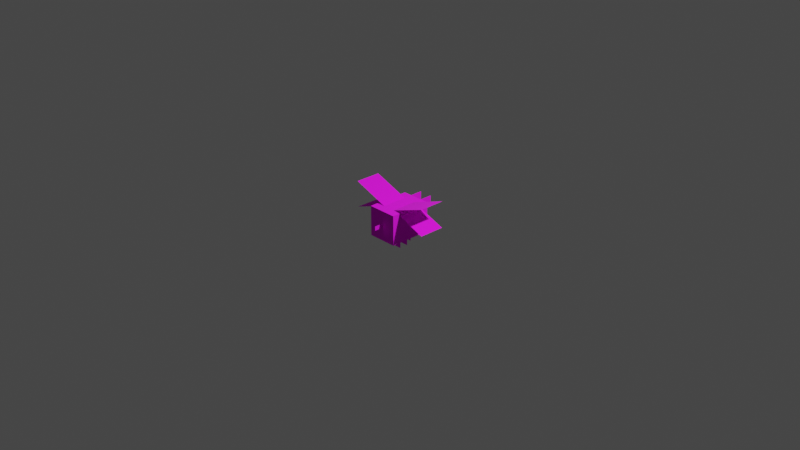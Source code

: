 # Source: x_farming_bee.blend  (saved by Blender 2.83.21; exported with 4.5.12 LTS)
import bpy
from mathutils import Matrix  # noqa: F401  (used for matrix-valued properties, if any)

bpy.ops.wm.read_factory_settings(use_empty=True)
scene = bpy.context.scene
scene.name = 'Scene'

# ---- collections
col_collection = bpy.data.collections.new('Collection'); scene.collection.children.link(col_collection)

# ---- images (referenced by path relative to the original .blend; pixels are not part of the script)
import os
ASSET_DIR = os.environ.get("B2B_ASSET_DIR", "")  # directory of the original .blend (textures are referenced by path, not embedded)
HERE = os.path.dirname(os.path.abspath(__file__))  # packed textures are extracted next to this script under _unpacked/

def load_image(name, relpath, width, height, colorspace="sRGB"):
    """Load a texture the original file referenced (path relative to the .blend, or extracted next to this script)."""
    p = next((c for c in (os.path.join(HERE, relpath), os.path.join(ASSET_DIR, relpath)) if relpath and os.path.exists(c)), "")
    if p:
        img = bpy.data.images.load(p, check_existing=True)
        img.name = name
    else:  # same state as the original file: an image datablock whose file is absent (Cycles renders it pink)
        img = bpy.data.images.new(name, width, height)
        img.source = "FILE"
        img.filepath = "//" + (relpath or name)
    img.colorspace_settings.name = colorspace
    return img
img_x_farming_bee_mesh_png = load_image('x_farming_bee_mesh.png', 'x_farming_bee_mesh.png', 1024, 1024, 'sRGB')

# ---- materials (node trees are filled in below, after node groups)
mat_bee_png = bpy.data.materials.new('bee.png')
mat_bee_png.alpha_threshold = 0.05
mat_bee_png.use_transparent_shadow = False

# ---- material node trees
mat_bee_png.use_nodes = True; mat_bee_png.node_tree.nodes.clear()
_N = mat_bee_png.node_tree.nodes; _L = mat_bee_png.node_tree.links
n0 = _N.new('ShaderNodeBsdfPrincipled'); n0.name = 'Principled BSDF'; n0.location = (10, 300)
n0.distribution = 'GGX'
n0.subsurface_method = 'BURLEY'
n0.inputs[2].default_value = 1.0
n0.inputs[3].default_value = 1.45
n0.inputs[27].default_value = (0.0, 0.0, 0.0, 1.0)
n0.inputs[28].default_value = 1.0
n1 = _N.new('ShaderNodeOutputMaterial'); n1.name = 'Material Output'; n1.location = (320, 270)
n2 = _N.new('ShaderNodeTexImage'); n2.name = 'Image Texture'; n2.location = (-440, 380)
n2.label = 'BASE COLOR'
n2.image = img_x_farming_bee_mesh_png
n2.interpolation = 'Closest'
n2.extension = 'EXTEND'
_L.new(n0.outputs[0], n1.inputs[0])
_L.new(n2.outputs[0], n0.inputs[0])
_L.new(n2.outputs[1], n0.inputs[4])
n1.is_active_output = True

# ---- world
world_world = bpy.data.worlds.new('World'); scene.world = world_world
world_world.use_nodes = True; world_world.node_tree.nodes.clear()
_N = world_world.node_tree.nodes; _L = world_world.node_tree.links
n0 = _N.new('ShaderNodeOutputWorld'); n0.name = 'World Output'; n0.location = (300, 300)
n1 = _N.new('ShaderNodeBackground'); n1.name = 'Background'; n1.location = (10, 300)
n1.inputs[0].default_value = (0.05088, 0.05088, 0.05088, 1.0)
_L.new(n1.outputs[0], n0.inputs[0])
n0.is_active_output = True
world_world.color = (0.05088, 0.05088, 0.05088)
world_world.use_sun_shadow = False
world_world.sun_shadow_jitter_overblur = 0.0

# ---- cameras
cam_camera = bpy.data.cameras.new('Camera')
cam_camera.clip_end = 100.0
cam_camera.ortho_scale = 7.314

# ---- lights
light_light = bpy.data.lights.new('Light', 'POINT')
light_light.transmission_factor = 0.0
light_light.energy = 1000.0
light_light.shadow_soft_size = 0.1
light_light.shadow_maximum_resolution = 0.006
light_light.use_absolute_resolution = True

# ---- meshes
me_mesh_0 = bpy.data.meshes.new('Mesh_0')
me_mesh_0.from_pydata([(0.2188, -0.3125, 0.2188), (0.2188, -0.3125, -0.2188), (0.2188, 0.3125, 0.2188), (0.2188, -0.3125, -0.2188), (0.2188, 0.3125, -0.2188), (0.2188, 0.3125, 0.2188), (-0.2188, 0.3125, 0.2188), (-0.2188, 0.3125, -0.2188), (-0.2188, -0.3125, 0.2188), (-0.2188, 0.3125, -0.2188), (-0.2188, -0.3125, -0.2188), (-0.2188, -0.3125, 0.2188), (-0.2188, 0.3125, 0.2188), (-0.2188, -0.3125, 0.2188), (0.2188, 0.3125, 0.2188), (-0.2188, -0.3125, 0.2188), (0.2188, -0.3125, 0.2188), (0.2188, 0.3125, 0.2188), (-0.2188, -0.3125, -0.2188), (-0.2188, 0.3125, -0.2188), (0.2188, -0.3125, -0.2188), (-0.2188, 0.3125, -0.2188), (0.2188, 0.3125, -0.2188), (0.2188, -0.3125, -0.2188), (-0.2188, -0.3125, 0.2188), (-0.2188, -0.3125, -0.2188), (0.2188, -0.3125, 0.2188), (-0.2188, -0.3125, -0.2188), (0.2188, -0.3125, -0.2188), (0.2188, -0.3125, 0.2188), (0.2188, 0.3125, 0.2188), (0.2188, 0.3125, -0.2188), (-0.2188, 0.3125, 0.2188), (0.2188, 0.3125, -0.2188), (-0.2188, 0.3125, -0.2188), (-0.2188, 0.3125, 0.2188), (0.09375, 0.5, 0.2188), (0.09375, 0.5, 0.09375), (0.09375, 0.3125, 0.2188), (0.09375, 0.5, 0.09375), (0.09375, 0.3125, 0.09375), (0.09375, 0.3125, 0.2188), (0.0, -0.3125, 0.03125), (0.0, -0.3125, -0.03125), (0.0, -0.4375, 0.03125), (0.0, -0.3125, -0.03125), (0.0, -0.4375, -0.03125), (0.0, -0.4375, 0.03125), (-0.09375, 0.3125, 0.2188), (-0.09375, 0.3125, 0.09375), (-0.09375, 0.5, 0.2188), (-0.09375, 0.3125, 0.09375), (-0.09375, 0.5, 0.09375), (-0.09375, 0.5, 0.2188), (0.1562, -0.125, -0.2188), (0.1562, -0.125, -0.3438), (-0.1562, -0.125, -0.2188), (0.1562, -0.125, -0.3438), (-0.1562, -0.125, -0.3438), (-0.1562, -0.125, -0.2188), (0.1562, 0.0, -0.2188), (0.1562, 0.0, -0.3438), (-0.1562, 0.0, -0.2188), (0.1562, 0.0, -0.3438), (-0.1562, 0.0, -0.3438), (-0.1562, 0.0, -0.2188), (0.09375, 0.125, -0.2188), (0.09375, 0.125, -0.3438), (-0.09375, 0.125, -0.2188), (0.09375, 0.125, -0.3438), (-0.09375, 0.125, -0.3438), (-0.09375, 0.125, -0.2188), (0.09375, 0.1875, 0.2188), (0.09375, -0.1875, 0.2188), (0.6223, 0.1875, 0.4112), (-0.6223, 0.1875, 0.4112), (-0.6223, -0.1875, 0.4112), (-0.09375, 0.1875, 0.2188), (-0.6223, -0.1875, 0.4112), (-0.09375, -0.1875, 0.2188), (-0.09375, 0.1875, 0.2188), (0.09375, -0.1875, 0.2188), (0.6223, -0.1875, 0.4112), (0.6223, 0.1875, 0.4112), (0.09375, 0.1875, 0.2188), (0.09375, -0.1875, 0.2188), (0.6223, 0.1875, 0.02643), (0.09375, -0.1875, 0.2188), (0.6223, -0.1875, 0.02643), (0.6223, 0.1875, 0.02643), (-0.6223, 0.1875, 0.02643), (-0.6223, -0.1875, 0.02643), (-0.09375, 0.1875, 0.2188), (-0.6223, -0.1875, 0.02643), (-0.09375, -0.1875, 0.2188), (-0.09375, 0.1875, 0.2188)], [], [(0, 1, 2), (3, 4, 5), (6, 7, 8), (9, 10, 11), (12, 13, 14), (15, 16, 17), (18, 19, 20), (21, 22, 23), (24, 25, 26), (27, 28, 29), (30, 31, 32), (33, 34, 35), (36, 37, 38), (39, 40, 41), (42, 43, 44), (45, 46, 47), (48, 49, 50), (51, 52, 53), (54, 55, 56), (57, 58, 59), (60, 61, 62), (63, 64, 65), (66, 67, 68), (69, 70, 71), (72, 73, 74), (75, 76, 77), (78, 79, 80), (81, 82, 83), (84, 85, 86), (87, 88, 89), (90, 91, 92), (93, 94, 95)])
_uv = me_mesh_0.uv_layers.new(name='UVMap')
_uv.uv.foreach_set('vector', [0.0, 0.6667, 0.0, 0.4333, 0.2941, 0.6667, 0.0, 0.4333, 0.2941, 0.4333, 0.2941, 0.6667, 0.5, 0.6667, 0.5, 0.4333, 0.7941, 0.6667, 0.5, 0.4333, 0.7941, 0.4333, 0.7941, 0.6667, 0.5, 0.6667, 0.5, 1.0, 0.2941, 0.6667, 0.5, 1.0, 0.2941, 1.0, 0.2941, 0.6667, 0.7059, 1.0, 0.7059, 0.6667, 0.5, 1.0, 0.7059, 0.6667, 0.5, 0.6667, 0.5, 1.0, 0.7941, 0.6667, 0.7941, 0.4333, 1.0, 0.6667, 0.7941, 0.4333, 1.0, 0.4333, 1.0, 0.6667, 0.2941, 0.6667, 0.2941, 0.4333, 0.5, 0.6667, 0.2941, 0.4333, 0.5, 0.4333, 0.5, 0.6667, 0.1765, 0.8, 0.1765, 0.7333, 0.2647, 0.8, 0.1765, 0.7333, 0.2647, 0.7333, 0.2647, 0.8, 0.7647, 0.6667, 0.7647, 0.7, 0.8235, 0.6667, 0.7647, 0.7, 0.8235, 0.7, 0.8235, 0.6667, 0.05882, 0.9, 0.05882, 0.8333, 0.1471, 0.9, 0.05882, 0.8333, 0.1471, 0.8333, 0.1471, 0.9, 0.7941, 0.8333, 0.7941, 0.7667, 0.9412, 0.8333, 0.7941, 0.7667, 0.9412, 0.7667, 0.9412, 0.8333, 0.7941, 0.9, 0.7941, 0.8333, 0.9412, 0.9, 0.7941, 0.8333, 0.9412, 0.8333, 0.9412, 0.9, 0.8235, 0.9667, 0.8235, 0.9, 0.9118, 0.9667, 0.8235, 0.9, 0.9118, 0.9, 0.9118, 0.9667, 0.4412, 0.2, 0.4412, 0.4, 0.2353, 0.2, 0.2353, 0.2, 0.2353, 0.4, 0.4412, 0.2, 0.2353, 0.4, 0.4412, 0.4, 0.4412, 0.2, 0.4412, 0.4, 0.2353, 0.4, 0.2353, 0.2, 0.4412, 0.0, 0.4412, 0.2, 0.6471, 0.0, 0.4412, 0.2, 0.6471, 0.2, 0.6471, 0.0, 0.6471, 0.0, 0.6471, 0.2, 0.4412, 0.0, 0.6471, 0.2, 0.4412, 0.2, 0.4412, 0.0])
me_mesh_0.materials.append(mat_bee_png)
me_mesh_0.use_remesh_fix_poles = True
me_mesh_0.use_remesh_preserve_attributes = False
me_mesh_0.use_mirror_vertex_groups = False
me_mesh_0.update()
me_mesh_0.normals_split_custom_set([tuple(v) for v in zip(*[iter([1.0, 0.0, 0.0, 1.0, 0.0, 0.0, 1.0, 0.0, 0.0, 1.0, 0.0, 0.0, 1.0, 0.0, 0.0, 1.0, 0.0, 0.0, -1.0, 0.0, 0.0, -1.0, 0.0, 0.0, -1.0, 0.0, 0.0, -1.0, 0.0, 0.0, -1.0, 0.0, 0.0, -1.0, 0.0, 0.0, 0.0, 0.0, 1.0, 0.0, 0.0, 1.0, 0.0, 0.0, 1.0, 0.0, 0.0, 1.0, 0.0, 0.0, 1.0, 0.0, 0.0, 1.0, 0.0, 0.0, -1.0, 0.0, 0.0, -1.0, 0.0, 0.0, -1.0, 0.0, 0.0, -1.0, 0.0, 0.0, -1.0, 0.0, 0.0, -1.0, 0.0, -1.0, 0.0, 0.0, -1.0, 0.0, 0.0, -1.0, 0.0, 0.0, -1.0, 0.0, 0.0, -1.0, 0.0, 0.0, -1.0, 0.0, 0.0, 1.0, 0.0, 0.0, 1.0, 0.0, 0.0, 1.0, 0.0, 0.0, 1.0, 0.0, 0.0, 1.0, 0.0, 0.0, 1.0, 0.0, -1.0, 0.0, 0.0, -1.0, 0.0, 0.0, -1.0, 0.0, 0.0, -1.0, 0.0, 0.0, -1.0, 0.0, 0.0, -1.0, 0.0, 0.0, -1.0, 0.0, 0.0, -1.0, 0.0, 0.0, -1.0, 0.0, 0.0, -1.0, 0.0, 0.0, -1.0, 0.0, 0.0, -1.0, 0.0, 0.0, 1.0, 0.0, 0.0, 1.0, 0.0, 0.0, 1.0, 0.0, 0.0, 1.0, 0.0, 0.0, 1.0, 0.0, 0.0, 1.0, 0.0, 0.0, 0.0, 1.0, 0.0, 0.0, 1.0, 0.0, 0.0, 1.0, 0.0, 0.0, 1.0, 0.0, 0.0, 1.0, 0.0, 0.0, 1.0, 0.0, 0.0, 1.0, 0.0, 0.0, 1.0, 0.0, 0.0, 1.0, 0.0, 0.0, 1.0, 0.0, 0.0, 1.0, 0.0, 0.0, 1.0, 0.0, 0.0, 1.0, 0.0, 0.0, 1.0, 0.0, 0.0, 1.0, 0.0, 0.0, 1.0, 0.0, 0.0, 1.0, 0.0, 0.0, 1.0, 0.0, -0.342, 0.0, 0.9397, -0.342, 0.0, 0.9397, -0.342, 0.0, 0.9397, 0.342, 0.0, 0.9397, 0.342, 0.0, 0.9397, 0.342, 0.0, 0.9397, 0.342, 0.0, 0.9397, 0.342, 0.0, 0.9397, 0.342, 0.0, 0.9397, -0.342, 0.0, 0.9397, -0.342, 0.0, 0.9397, -0.342, 0.0, 0.9397, 0.342, 0.0, 0.9397, 0.342, 0.0, 0.9397, 0.342, 0.0, 0.9397, 0.342, 0.0, 0.9397, 0.342, 0.0, 0.9397, 0.342, 0.0, 0.9397, -0.342, 0.0, 0.9397, -0.342, 0.0, 0.9397, -0.342, 0.0, 0.9397, -0.342, 0.0, 0.9397, -0.342, 0.0, 0.9397, -0.342, 0.0, 0.9397])] * 3)])

# ---- objects
ob_torso = bpy.data.objects.new('torso', me_mesh_0)
ob_light = bpy.data.objects.new('Light', light_light)
ob_camera = bpy.data.objects.new('Camera', cam_camera)

# ---- transforms, parenting, visibility, modifiers, constraints
ob_torso.location = (0.0, 0.0, 0.0)
ob_torso.rotation_mode = 'QUATERNION'
ob_torso.rotation_quaternion = (1.0, 0.0, 0.0, 0.0)
ob_torso.scale = (0.75, 0.75, 0.75)
ob_torso.lineart.crease_threshold = 0.0
_vg = ob_torso.vertex_groups.new(name='Torso')
ob_light.location = (3.057, 0.7541, 4.428)
ob_light.rotation_euler = (0.6503, 0.05522, 1.866)
ob_light.scale = (0.75, 0.75, 0.75)
ob_light.lock_rotations_4d = False
ob_light.empty_display_type = 'ARROWS'
ob_light.color = (0.0, 0.0, 0.0, 0.0)
ob_light.lineart.crease_threshold = 0.0
ob_camera.location = (7.359, -6.926, 4.958)
ob_camera.rotation_euler = (1.109, 0.0, 0.8149)
ob_camera.lock_rotations_4d = False
ob_camera.empty_display_type = 'ARROWS'
ob_camera.color = (0.0, 0.0, 0.0, 0.0)
ob_camera.display_type = 'WIRE'
ob_camera.lineart.crease_threshold = 0.0

# ---- collection membership
scene.collection.objects.link(ob_torso)
col_collection.objects.link(ob_light)
col_collection.objects.link(ob_camera)

# ---- scene / render settings (as saved in the file)
scene.camera = ob_camera
scene.frame_start = 1; scene.frame_end = 250; scene.frame_set(0)
scene.render.engine = 'BLENDER_EEVEE_NEXT'
scene.cycles.use_denoising = False
scene.cycles.samples = 128
scene.cycles.sampling_pattern = 'TABULATED_SOBOL'
scene.cycles.use_adaptive_sampling = False
scene.cycles.use_light_tree = False
scene.view_settings.view_transform = 'Filmic'
bpy.context.view_layer.update()
